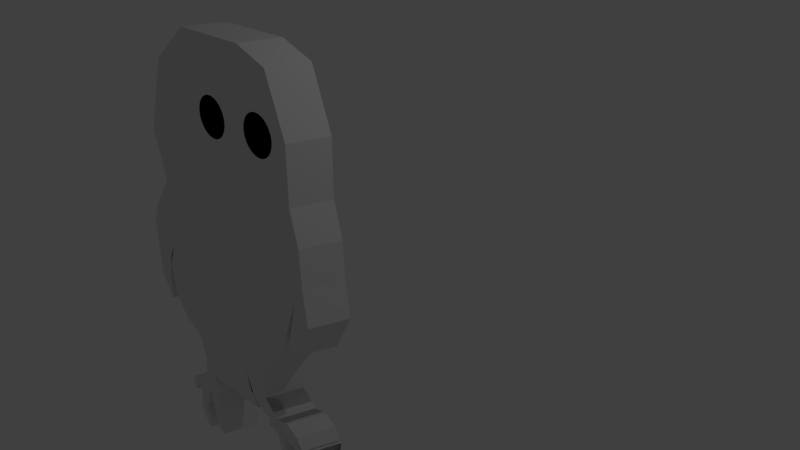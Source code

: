 # Source: coruja.blend  (saved by Blender 2.79.0; exported with 4.5.12 LTS)
import bpy
from mathutils import Matrix  # noqa: F401  (used for matrix-valued properties, if any)

bpy.ops.wm.read_factory_settings(use_empty=True)
scene = bpy.context.scene
scene.name = 'Scene'

# ---- collections
col_collection_1 = bpy.data.collections.new('Collection 1'); scene.collection.children.link(col_collection_1)

# ---- materials (node trees are filled in below, after node groups)
mat_material = bpy.data.materials.new('Material')
mat_material.alpha_threshold = 0.0
mat_material.use_transparent_shadow = False
mat_material.roughness = 0.5
mat_material.line_color = (0.0, 0.0, 0.0, 1.0)

# ---- material node trees

# ---- world
world_world = bpy.data.worlds.new('World'); scene.world = world_world
world_world.color = (0.05088, 0.05088, 0.05088)
world_world.use_sun_shadow = False
world_world.sun_shadow_jitter_overblur = 0.0
world_world.cycles.sampling_method = 'MANUAL'

# ---- cameras
cam_camera = bpy.data.cameras.new('Camera')
cam_camera.clip_end = 100.0
cam_camera.lens = 35.0
cam_camera.sensor_width = 32.0
cam_camera.sensor_height = 18.0
cam_camera.ortho_scale = 7.314
cam_camera.dof.focus_distance = 0.0
cam_camera.dof.aperture_fstop = 128.0

# ---- lights
light_lamp = bpy.data.lights.new('Lamp', 'POINT')
light_lamp.transmission_factor = 0.0
light_lamp.cutoff_distance = 30.0
light_lamp.energy = 100.0
light_lamp.shadow_buffer_clip_start = 1.001
light_lamp.shadow_soft_size = 0.1
light_lamp.shadow_maximum_resolution = 0.006
light_lamp.use_absolute_resolution = True

# ---- meshes
me_cube = bpy.data.meshes.new('Cube')
me_cube.from_pydata([(0.2372, -1.43, 1.147), (-1.932, -1.43, 1.452), (-1.751, -1.43, 1.26), (-1.277, -1.43, 1.034), (-0.2824, -1.43, 1.022), (0.3163, -1.43, 1.214), (0.3163, -1.43, 1.971), (0.02259, -1.43, 2.74), (-0.4745, -1.43, 2.909), (-1.604, -1.43, 2.886), (-2.146, -1.43, 1.983), (0.3163, -1.43, 0.6157), (0.2937, -1.43, -0.03954), (-0.02259, -1.43, -0.8416), (-0.4745, -1.43, -1.406), (-1.728, -1.43, -1.44), (-2.079, -1.43, -0.7739), (-2.226, -1.43, -0.02824), (-2.418, -1.43, 0.6948), (-2.61, -1.43, 1.361), (-2.361, -1.43, 2.073), (-2.226, -1.43, 2.401), (-2.804, -1.43, 0.1864), (-2.917, -1.43, -0.1054), (-2.888, -1.43, -0.9151), (-2.706, -1.43, -1.254), (-2.668, -1.43, -0.836), (-2.608, -1.43, -0.5554), (-2.465, -1.43, -0.3031), (-2.465, -1.43, -0.3031), (-2.615, -1.43, -0.6891), (-2.559, -1.43, -1.085), (-2.342, -1.43, -1.414), (-2.013, -1.43, -1.574), (-2.013, -1.43, -1.574), (-1.919, -1.43, -1.922), (-1.853, -1.43, -2.054), (-1.73, -1.43, -1.979), (-1.533, -1.43, -1.593), (-1.533, -1.43, -1.593), (-1.533, -1.43, -1.593), (-0.8925, -1.43, -1.602), (-0.8925, -1.43, -1.602), (-0.8925, -1.43, -1.602), (-0.8077, -1.43, -1.875), (-0.5253, -1.43, -2.082), (-0.3841, -1.43, -2.017), (-0.3182, -1.43, -1.951), (-0.4782, -1.43, -1.809), (-0.4782, -1.43, -1.809), (0.4444, -1.43, 0.7513), (0.4726, -1.43, 0.2523), (0.5385, -1.43, -0.2561), (0.3596, -1.43, -0.6044), (0.2749, -1.43, -0.7739), (0.1431, -1.43, -0.6703), (-1.966, -1.43, -2.214), (-2.173, -1.43, -2.384), (-2.305, -1.43, -2.421), (-2.389, -1.43, -2.534), (-2.323, -1.43, -2.666), (-2.286, -1.43, -2.572), (-2.163, -1.43, -2.525), (-2.182, -1.43, -2.76), (-2.21, -1.43, -2.817), (-2.201, -1.43, -2.92), (-2.143, -1.43, -3.071), (-2.003, -1.43, -3.014), (-2.079, -1.43, -2.807), (-1.994, -1.43, -2.732), (-1.937, -1.43, -2.44), (-1.843, -1.43, -2.836), (-1.768, -1.43, -3.033), (-1.693, -1.43, -2.854), (-1.768, -1.43, -2.591), (-1.702, -1.43, -2.61), (-1.777, -1.43, -2.478), (-1.693, -1.43, -2.308), (-1.787, -1.43, -2.12), (-0.4123, -1.43, -2.101), (-0.45, -1.43, -2.252), (-0.3559, -1.43, -2.224), (-0.2429, -1.43, -2.271), (-0.1958, -1.43, -2.487), (-0.1111, -1.43, -2.44), (-0.1017, -1.43, -2.233), (-0.2241, -1.43, -2.139), (0.001883, -1.43, -2.29), (0.1054, -1.43, -2.28), (0.1337, -1.43, -2.506), (0.2749, -1.43, -2.29), (0.1054, -1.43, -2.12), (-0.007531, -1.43, -2.064), (0.1808, -1.43, -2.167), (0.2655, -1.43, -2.242), (0.1713, -1.43, -2.082), (-0.01695, -1.43, -1.979), (-0.09226, -1.43, -1.998), (-0.2335, -1.43, -2.017), (-0.2335, -1.43, -2.017), (-1.693, -1.43, -2.13), (-0.8925, -1.43, -2.092), (-0.6854, -1.43, -2.082), (0.2184, -1.43, -2.77), (0.2184, -1.43, -2.77), (-0.08285, -1.43, -2.807), (-1.683, -1.43, -3.137), (-2.041, -1.43, -3.218), (-2.041, -1.43, -3.218), (-1.322, -1.43, -0.03954), (-0.3276, -1.43, -0.05084), (-1.48, -1.43, -0.9094), (-0.4858, -1.43, -0.9207), (-1.122, -1.43, 2.065), (-1.153, -1.43, 2.062), (-1.182, -1.43, 2.053), (-1.21, -1.43, 2.038), (-1.234, -1.43, 2.018), (-1.253, -1.43, 1.994), (-1.268, -1.43, 1.967), (-1.277, -1.43, 1.937), (-1.28, -1.43, 1.907), (-1.277, -1.43, 1.876), (-1.268, -1.43, 1.846), (-1.253, -1.43, 1.819), (-1.234, -1.43, 1.795), (-1.21, -1.43, 1.775), (-1.182, -1.43, 1.761), (-1.153, -1.43, 1.752), (-1.122, -1.43, 1.749), (-1.091, -1.43, 1.752), (-1.062, -1.43, 1.761), (-1.034, -1.43, 1.775), (-1.01, -1.43, 1.795), (-0.9906, -1.43, 1.819), (-0.976, -1.43, 1.846), (-0.967, -1.43, 1.876), (-0.9639, -1.43, 1.907), (-0.967, -1.43, 1.937), (-0.976, -1.43, 1.967), (-0.9906, -1.43, 1.994), (-1.01, -1.43, 2.018), (-1.034, -1.43, 2.038), (-1.062, -1.43, 2.053), (-1.091, -1.43, 2.062), (-1.122, -1.43, 2.115), (-1.163, -1.43, 2.111), (-1.202, -1.43, 2.099), (-1.238, -1.43, 2.08), (-1.269, -1.43, 2.054), (-1.295, -1.43, 2.022), (-1.315, -1.43, 1.986), (-1.327, -1.43, 1.947), (-1.331, -1.43, 1.907), (-1.327, -1.43, 1.866), (-1.315, -1.43, 1.827), (-1.295, -1.43, 1.791), (-1.269, -1.43, 1.759), (-1.238, -1.43, 1.733), (-1.202, -1.43, 1.714), (-1.163, -1.43, 1.702), (-1.122, -1.43, 1.698), (-1.081, -1.43, 1.702), (-1.042, -1.43, 1.714), (-1.006, -1.43, 1.733), (-0.9745, -1.43, 1.759), (-0.9486, -1.43, 1.791), (-0.9293, -1.43, 1.827), (-0.9175, -1.43, 1.866), (-0.9135, -1.43, 1.907), (-0.9175, -1.43, 1.947), (-0.9293, -1.43, 1.986), (-0.9486, -1.43, 2.022), (-0.9746, -1.43, 2.054), (-1.006, -1.43, 2.08), (-1.042, -1.43, 2.099), (-1.081, -1.43, 2.111), (-1.122, -1.43, 2.175), (-1.174, -1.43, 2.169), (-1.225, -1.43, 2.154), (-1.271, -1.43, 2.129), (-1.312, -1.43, 2.096), (-1.345, -1.43, 2.055), (-1.37, -1.43, 2.009), (-1.385, -1.43, 1.959), (-1.39, -1.43, 1.907), (-1.385, -1.43, 1.854), (-1.37, -1.43, 1.804), (-1.345, -1.43, 1.758), (-1.312, -1.43, 1.717), (-1.271, -1.43, 1.684), (-1.225, -1.43, 1.659), (-1.174, -1.43, 1.644), (-1.122, -1.43, 1.639), (-1.07, -1.43, 1.644), (-1.019, -1.43, 1.659), (-0.9731, -1.43, 1.684), (-0.9325, -1.43, 1.717), (-0.8991, -1.43, 1.758), (-0.8744, -1.43, 1.804), (-0.8591, -1.43, 1.854), (-0.854, -1.43, 1.907), (-0.8591, -1.43, 1.959), (-0.8744, -1.43, 2.009), (-0.8991, -1.43, 2.055), (-0.9325, -1.43, 2.096), (-0.9731, -1.43, 2.129), (-1.019, -1.43, 2.154), (-1.07, -1.43, 2.169), (-1.091, -1.43, 2.062), (-1.062, -1.43, 2.053), (-1.034, -1.43, 2.038), (-1.01, -1.43, 2.018), (-0.9906, -1.43, 1.994), (-0.976, -1.43, 1.967), (-0.967, -1.43, 1.937), (-0.9639, -1.43, 1.907), (-0.967, -1.43, 1.876), (-0.976, -1.43, 1.846), (-0.9906, -1.43, 1.819), (-1.01, -1.43, 1.795), (-1.034, -1.43, 1.775), (-1.062, -1.43, 1.761), (-1.091, -1.43, 1.752), (-1.122, -1.43, 1.749), (-1.153, -1.43, 1.752), (-1.182, -1.43, 1.761), (-1.21, -1.43, 1.775), (-1.234, -1.43, 1.795), (-1.253, -1.43, 1.819), (-1.268, -1.43, 1.846), (-1.277, -1.43, 1.876), (-1.28, -1.43, 1.907), (-1.277, -1.43, 1.937), (-1.268, -1.43, 1.967), (-1.253, -1.43, 1.994), (-1.234, -1.43, 2.018), (-1.21, -1.43, 2.038), (-1.182, -1.43, 2.053), (-1.153, -1.43, 2.062), (-1.122, -1.43, 2.065), (-1.122, -1.43, 2.115), (-1.163, -1.43, 2.111), (-1.202, -1.43, 2.099), (-1.238, -1.43, 2.08), (-1.269, -1.43, 2.054), (-1.295, -1.43, 2.022), (-1.315, -1.43, 1.986), (-1.327, -1.43, 1.947), (-1.331, -1.43, 1.907), (-1.327, -1.43, 1.866), (-1.315, -1.43, 1.827), (-1.295, -1.43, 1.791), (-1.269, -1.43, 1.759), (-1.238, -1.43, 1.733), (-1.202, -1.43, 1.714), (-1.163, -1.43, 1.702), (-1.122, -1.43, 1.698), (-1.081, -1.43, 1.702), (-1.042, -1.43, 1.714), (-1.006, -1.43, 1.733), (-0.9745, -1.43, 1.759), (-0.9486, -1.43, 1.791), (-0.9293, -1.43, 1.827), (-0.9175, -1.43, 1.866), (-0.9135, -1.43, 1.907), (-0.9175, -1.43, 1.947), (-0.9293, -1.43, 1.986), (-0.9486, -1.43, 2.022), (-0.9746, -1.43, 2.054), (-1.006, -1.43, 2.08), (-1.042, -1.43, 2.099), (-1.081, -1.43, 2.111), (-1.122, -1.43, 2.175), (-1.174, -1.43, 2.169), (-1.225, -1.43, 2.154), (-1.271, -1.43, 2.129), (-1.312, -1.43, 2.096), (-1.345, -1.43, 2.055), (-1.37, -1.43, 2.009), (-1.385, -1.43, 1.959), (-1.39, -1.43, 1.907), (-1.385, -1.43, 1.854), (-1.37, -1.43, 1.804), (-1.345, -1.43, 1.758), (-1.312, -1.43, 1.717), (-1.271, -1.43, 1.684), (-1.225, -1.43, 1.659), (-1.174, -1.43, 1.644), (-1.122, -1.43, 1.639), (-1.07, -1.43, 1.644), (-1.019, -1.43, 1.659), (-0.9731, -1.43, 1.684), (-0.9325, -1.43, 1.717), (-0.8991, -1.43, 1.758), (-0.8744, -1.43, 1.804), (-0.8591, -1.43, 1.854), (-0.854, -1.43, 1.907), (-0.8591, -1.43, 1.959), (-0.8744, -1.43, 2.009), (-0.8991, -1.43, 2.055), (-0.9325, -1.43, 2.096), (-0.9731, -1.43, 2.129), (-1.019, -1.43, 2.154), (-1.07, -1.43, 2.169), (-0.168, -1.43, 2.084), (-0.1384, -1.43, 2.075), (-0.111, -1.43, 2.061), (-0.08708, -1.43, 2.041), (-0.06742, -1.43, 2.017), (-0.05282, -1.43, 1.99), (-0.04382, -1.43, 1.96), (-0.04079, -1.43, 1.929), (-0.04382, -1.43, 1.898), (-0.05282, -1.43, 1.869), (-0.06742, -1.43, 1.841), (-0.08708, -1.43, 1.818), (-0.111, -1.43, 1.798), (-0.1384, -1.43, 1.783), (-0.168, -1.43, 1.774), (-0.1988, -1.43, 1.771), (-0.2297, -1.43, 1.774), (-0.2593, -1.43, 1.783), (-0.2867, -1.43, 1.798), (-0.3106, -1.43, 1.818), (-0.3303, -1.43, 1.841), (-0.3449, -1.43, 1.869), (-0.3539, -1.43, 1.898), (-0.3569, -1.43, 1.929), (-0.3539, -1.43, 1.96), (-0.3449, -1.43, 1.99), (-0.3303, -1.43, 2.017), (-0.3106, -1.43, 2.041), (-0.2867, -1.43, 2.061), (-0.2593, -1.43, 2.075), (-0.2297, -1.43, 2.084), (-0.1988, -1.43, 2.087), (-0.1988, -1.43, 2.138), (-0.2395, -1.43, 2.134), (-0.2786, -1.43, 2.122), (-0.3147, -1.43, 2.103), (-0.3463, -1.43, 2.077), (-0.3722, -1.43, 2.045), (-0.3915, -1.43, 2.009), (-0.4034, -1.43, 1.97), (-0.4074, -1.43, 1.929), (-0.4034, -1.43, 1.889), (-0.3915, -1.43, 1.849), (-0.3722, -1.43, 1.813), (-0.3463, -1.43, 1.782), (-0.3147, -1.43, 1.756), (-0.2786, -1.43, 1.737), (-0.2395, -1.43, 1.725), (-0.1988, -1.43, 1.721), (-0.1582, -1.43, 1.725), (-0.1191, -1.43, 1.737), (-0.083, -1.43, 1.756), (-0.0514, -1.43, 1.782), (-0.02547, -1.43, 1.813), (-0.006203, -1.43, 1.849), (0.005663, -1.43, 1.889), (0.009669, -1.43, 1.929), (0.005662, -1.43, 1.97), (-0.006203, -1.43, 2.009), (-0.02547, -1.43, 2.045), (-0.0514, -1.43, 2.077), (-0.083, -1.43, 2.103), (-0.1191, -1.43, 2.122), (-0.1582, -1.43, 2.134), (-0.1988, -1.43, 2.197), (-0.2511, -1.43, 2.192), (-0.3014, -1.43, 2.177), (-0.3478, -1.43, 2.152), (-0.3884, -1.43, 2.119), (-0.4217, -1.43, 2.078), (-0.4465, -1.43, 2.032), (-0.4617, -1.43, 1.982), (-0.4669, -1.43, 1.929), (-0.4617, -1.43, 1.877), (-0.4465, -1.43, 1.827), (-0.4217, -1.43, 1.78), (-0.3884, -1.43, 1.74), (-0.3478, -1.43, 1.706), (-0.3014, -1.43, 1.682), (-0.2511, -1.43, 1.666), (-0.1988, -1.43, 1.661), (-0.1466, -1.43, 1.666), (-0.09627, -1.43, 1.682), (-0.04993, -1.43, 1.706), (-0.009313, -1.43, 1.74), (0.02402, -1.43, 1.78), (0.04879, -1.43, 1.827), (0.06404, -1.43, 1.877), (0.06919, -1.43, 1.929), (0.06404, -1.43, 1.982), (0.04879, -1.43, 2.032), (0.02402, -1.43, 2.078), (-0.009313, -1.43, 2.119), (-0.04993, -1.43, 2.152), (-0.09627, -1.43, 2.177), (-0.1466, -1.43, 2.192), (0.4083, -0.9315, 1.156), (-1.761, -0.9315, 1.461), (-1.58, -0.9315, 1.269), (-1.105, -0.9315, 1.043), (-0.1113, -0.9315, 1.032), (0.4874, -0.9315, 1.224), (0.4874, -0.9315, 1.981), (0.1937, -0.9315, 2.749), (-0.3034, -0.9315, 2.918), (-1.433, -0.9315, 2.896), (-1.975, -0.9315, 1.992), (0.4874, -0.9315, 0.6251), (0.4648, -0.9315, -0.03015), (0.1485, -0.9315, -0.8322), (-0.3034, -0.9315, -1.397), (-1.557, -0.9315, -1.431), (-1.908, -0.9315, -0.7645), (-2.054, -0.9315, -0.01885), (-2.246, -0.9315, 0.7042), (-2.439, -0.9315, 1.371), (-2.19, -0.9315, 2.082), (-2.054, -0.9315, 2.41), (-2.632, -0.9315, 0.1958), (-2.745, -0.9315, -0.09605), (-2.717, -0.9315, -0.9057), (-2.535, -0.9315, -1.245), (-2.497, -0.9315, -0.8266), (-2.437, -0.9315, -0.5461), (-2.294, -0.9315, -0.2937), (-2.294, -0.9315, -0.2937), (-2.444, -0.9315, -0.6797), (-2.388, -0.9315, -1.075), (-2.171, -0.9315, -1.405), (-1.842, -0.9315, -1.565), (-1.842, -0.9315, -1.565), (-1.748, -0.9315, -1.913), (-1.682, -0.9315, -2.045), (-1.559, -0.9315, -1.969), (-1.362, -0.9315, -1.584), (-1.362, -0.9315, -1.584), (-1.362, -0.9315, -1.584), (-0.7214, -0.9315, -1.593), (-0.7214, -0.9315, -1.593), (-0.7214, -0.9315, -1.593), (-0.6366, -0.9315, -1.866), (-0.3542, -0.9315, -2.073), (-0.213, -0.9315, -2.007), (-0.1471, -0.9315, -1.941), (-0.3071, -0.9315, -1.8), (-0.3071, -0.9315, -1.8), (0.6155, -0.9315, 0.7607), (0.6437, -0.9315, 0.2617), (0.7096, -0.9315, -0.2467), (0.5307, -0.9315, -0.595), (0.446, -0.9315, -0.7645), (0.3142, -0.9315, -0.6609), (-1.795, -0.9315, -2.205), (-2.002, -0.9315, -2.374), (-2.134, -0.9315, -2.412), (-2.218, -0.9315, -2.525), (-2.152, -0.9315, -2.657), (-2.115, -0.9315, -2.563), (-1.992, -0.9315, -2.516), (-2.011, -0.9315, -2.751), (-2.039, -0.9315, -2.807), (-2.03, -0.9315, -2.911), (-1.972, -0.9315, -3.062), (-1.832, -0.9315, -3.005), (-1.908, -0.9315, -2.798), (-1.823, -0.9315, -2.723), (-1.766, -0.9315, -2.431), (-1.672, -0.9315, -2.826), (-1.597, -0.9315, -3.024), (-1.522, -0.9315, -2.845), (-1.597, -0.9315, -2.581), (-1.531, -0.9315, -2.6), (-1.606, -0.9315, -2.468), (-1.522, -0.9315, -2.299), (-1.616, -0.9315, -2.111), (-0.2412, -0.9315, -2.092), (-0.2789, -0.9315, -2.243), (-0.1848, -0.9315, -2.214), (-0.07178, -0.9315, -2.261), (-0.02471, -0.9315, -2.478), (0.06002, -0.9315, -2.431), (0.06943, -0.9315, -2.224), (-0.05295, -0.9315, -2.13), (0.173, -0.9315, -2.28), (0.2765, -0.9315, -2.271), (0.3048, -0.9315, -2.497), (0.446, -0.9315, -2.28), (0.2765, -0.9315, -2.111), (0.1636, -0.9315, -2.054), (0.3519, -0.9315, -2.158), (0.4366, -0.9315, -2.233), (0.3424, -0.9315, -2.073), (0.1542, -0.9315, -1.969), (0.07885, -0.9315, -1.988), (-0.06237, -0.9315, -2.007), (-0.06237, -0.9315, -2.007), (-1.522, -0.9315, -2.12), (-0.7214, -0.9315, -2.082), (-0.5143, -0.9315, -2.073), (0.3895, -0.9315, -2.76), (0.3895, -0.9315, -2.76), (0.08826, -0.9315, -2.798), (-1.512, -0.9315, -3.127), (-1.87, -0.9315, -3.208), (-1.87, -0.9315, -3.208), (-1.151, -0.9315, -0.03015), (-0.1565, -0.9315, -0.04145), (-1.309, -0.9315, -0.9), (-0.3147, -0.9315, -0.9113)], [], [(2, 9, 3), (10, 9, 1), (3, 8, 4), (6, 4, 7), (7, 4, 8), (1, 9, 2), (4, 6, 5), (1, 2, 18, 19), (9, 10, 20, 21), (10, 1, 19, 20), (3, 9, 8), (4, 110, 109, 3), (110, 112, 111, 109), (15, 111, 112, 14), (2, 3, 17, 18), (16, 17, 109, 111), (11, 12, 110, 4), (4, 5, 11), (12, 13, 112, 110), (109, 17, 3), (14, 112, 13), (22, 18, 17, 23), (29, 23, 17), (25, 24, 26), (26, 23, 29, 27), (23, 26, 24), (16, 30, 29, 17), (30, 16, 31), (31, 16, 34, 32), (16, 15, 34), (16, 111, 15), (11, 5, 50), (12, 11, 50, 51), (51, 52, 12), (53, 54, 55, 12, 52), (43, 40, 15, 14), (44, 43, 14, 49), (47, 46, 44, 49), (15, 40, 35, 34), (36, 35, 40, 37), (100, 40, 102, 101), (43, 102, 40), (45, 46, 47, 99), (78, 37, 40, 100), (36, 56, 35), (37, 78, 36), (77, 56, 36, 78), (77, 76, 70, 56), (56, 70, 57), (114, 113, 144, 143, 142, 141, 140, 139, 138, 137, 136, 135, 134, 133, 132, 131, 130, 129, 128, 127, 126, 125, 124, 123, 122, 121, 120, 119, 118, 117, 116, 115), (165, 166, 198, 197), (125, 126, 158, 157), (139, 140, 172, 171), (126, 127, 159, 158), (113, 114, 146, 145), (140, 141, 173, 172), (127, 128, 160, 159), (114, 115, 147, 146), (141, 142, 174, 173), (128, 129, 161, 160), (115, 116, 148, 147), (142, 143, 175, 174), (129, 130, 162, 161), (116, 117, 149, 148), (143, 144, 176, 175), (130, 131, 163, 162), (117, 118, 150, 149), (144, 113, 145, 176), (131, 132, 164, 163), (118, 119, 151, 150), (132, 133, 165, 164), (119, 120, 152, 151), (133, 134, 166, 165), (120, 121, 153, 152), (134, 135, 167, 166), (121, 122, 154, 153), (135, 136, 168, 167), (122, 123, 155, 154), (136, 137, 169, 168), (123, 124, 156, 155), (137, 138, 170, 169), (124, 125, 157, 156), (138, 139, 171, 170), (178, 179, 180, 181, 182, 183, 184, 185, 186, 187, 188, 189, 190, 191, 192, 193, 194, 195, 196, 197, 198, 199, 200, 201, 202, 203, 204, 205, 206, 207, 208, 177), (152, 153, 185, 184), (166, 167, 199, 198), (153, 154, 186, 185), (167, 168, 200, 199), (154, 155, 187, 186), (168, 169, 201, 200), (155, 156, 188, 187), (169, 170, 202, 201), (156, 157, 189, 188), (170, 171, 203, 202), (157, 158, 190, 189), (171, 172, 204, 203), (158, 159, 191, 190), (145, 146, 178, 177), (172, 173, 205, 204), (159, 160, 192, 191), (146, 147, 179, 178), (173, 174, 206, 205), (160, 161, 193, 192), (147, 148, 180, 179), (174, 175, 207, 206), (161, 162, 194, 193), (148, 149, 181, 180), (175, 176, 208, 207), (162, 163, 195, 194), (149, 150, 182, 181), (176, 145, 177, 208), (163, 164, 196, 195), (150, 151, 183, 182), (164, 165, 197, 196), (151, 152, 184, 183), (239, 240, 209, 210, 211, 212, 213, 214, 215, 216, 217, 218, 219, 220, 221, 222, 223, 224, 225, 226, 227, 228, 229, 230, 231, 232, 233, 234, 235, 236, 237, 238), (261, 262, 294, 293), (228, 227, 254, 253), (214, 213, 268, 267), (227, 226, 255, 254), (240, 239, 242, 241), (213, 212, 269, 268), (226, 225, 256, 255), (239, 238, 243, 242), (212, 211, 270, 269), (225, 224, 257, 256), (238, 237, 244, 243), (211, 210, 271, 270), (224, 223, 258, 257), (237, 236, 245, 244), (210, 209, 272, 271), (223, 222, 259, 258), (236, 235, 246, 245), (209, 240, 241, 272), (222, 221, 260, 259), (235, 234, 247, 246), (221, 220, 261, 260), (234, 233, 248, 247), (220, 219, 262, 261), (233, 232, 249, 248), (219, 218, 263, 262), (232, 231, 250, 249), (218, 217, 264, 263), (231, 230, 251, 250), (217, 216, 265, 264), (230, 229, 252, 251), (216, 215, 266, 265), (229, 228, 253, 252), (215, 214, 267, 266), (274, 275, 276, 277, 278, 279, 280, 281, 282, 283, 284, 285, 286, 287, 288, 289, 290, 291, 292, 293, 294, 295, 296, 297, 298, 299, 300, 301, 302, 303, 304, 273), (248, 249, 281, 280), (262, 263, 295, 294), (249, 250, 282, 281), (263, 264, 296, 295), (250, 251, 283, 282), (264, 265, 297, 296), (251, 252, 284, 283), (265, 266, 298, 297), (252, 253, 285, 284), (266, 267, 299, 298), (253, 254, 286, 285), (267, 268, 300, 299), (254, 255, 287, 286), (241, 242, 274, 273), (268, 269, 301, 300), (255, 256, 288, 287), (242, 243, 275, 274), (269, 270, 302, 301), (256, 257, 289, 288), (243, 244, 276, 275), (270, 271, 303, 302), (257, 258, 290, 289), (244, 245, 277, 276), (271, 272, 304, 303), (258, 259, 291, 290), (245, 246, 278, 277), (272, 241, 273, 304), (259, 260, 292, 291), (246, 247, 279, 278), (260, 261, 293, 292), (247, 248, 280, 279), (335, 336, 305, 306, 307, 308, 309, 310, 311, 312, 313, 314, 315, 316, 317, 318, 319, 320, 321, 322, 323, 324, 325, 326, 327, 328, 329, 330, 331, 332, 333, 334), (357, 358, 390, 389), (324, 323, 350, 349), (310, 309, 364, 363), (323, 322, 351, 350), (336, 335, 338, 337), (309, 308, 365, 364), (322, 321, 352, 351), (335, 334, 339, 338), (308, 307, 366, 365), (321, 320, 353, 352), (334, 333, 340, 339), (307, 306, 367, 366), (320, 319, 354, 353), (333, 332, 341, 340), (306, 305, 368, 367), (319, 318, 355, 354), (332, 331, 342, 341), (305, 336, 337, 368), (318, 317, 356, 355), (331, 330, 343, 342), (317, 316, 357, 356), (330, 329, 344, 343), (316, 315, 358, 357), (329, 328, 345, 344), (315, 314, 359, 358), (328, 327, 346, 345), (314, 313, 360, 359), (327, 326, 347, 346), (313, 312, 361, 360), (326, 325, 348, 347), (312, 311, 362, 361), (325, 324, 349, 348), (311, 310, 363, 362), (370, 371, 372, 373, 374, 375, 376, 377, 378, 379, 380, 381, 382, 383, 384, 385, 386, 387, 388, 389, 390, 391, 392, 393, 394, 395, 396, 397, 398, 399, 400, 369), (344, 345, 377, 376), (358, 359, 391, 390), (345, 346, 378, 377), (359, 360, 392, 391), (346, 347, 379, 378), (360, 361, 393, 392), (347, 348, 380, 379), (361, 362, 394, 393), (348, 349, 381, 380), (362, 363, 395, 394), (349, 350, 382, 381), (363, 364, 396, 395), (350, 351, 383, 382), (337, 338, 370, 369), (364, 365, 397, 396), (351, 352, 384, 383), (338, 339, 371, 370), (365, 366, 398, 397), (352, 353, 385, 384), (339, 340, 372, 371), (366, 367, 399, 398), (353, 354, 386, 385), (340, 341, 373, 372), (367, 368, 400, 399), (354, 355, 387, 386), (341, 342, 374, 373), (368, 337, 369, 400), (355, 356, 388, 387), (342, 343, 375, 374), (356, 357, 389, 388), (343, 344, 376, 375), (75, 74, 70, 76), (62, 57, 70), (57, 62, 61, 58), (59, 58, 61, 60), (62, 70, 69, 63), (68, 64, 69), (64, 63, 69), (64, 68, 66, 65), (67, 66, 68), (67, 108, 66), (73, 106, 72), (72, 71, 73), (73, 71, 74), (70, 74, 71), (44, 46, 45), (80, 79, 81), (45, 99, 86, 79), (81, 79, 86, 82), (86, 85, 82), (82, 85, 84, 83), (84, 105, 83), (97, 86, 99), (96, 92, 97), (93, 91, 95, 94), (92, 96, 95, 91), (87, 86, 88), (97, 92, 86), (91, 88, 86, 92), (88, 91, 90, 89), (90, 104, 89), (403, 404, 410), (411, 402, 410), (404, 405, 409), (407, 408, 405), (408, 409, 405), (402, 403, 410), (405, 406, 407), (402, 420, 419, 403), (410, 422, 421, 411), (411, 421, 420, 402), (404, 409, 410), (405, 404, 510, 511), (511, 510, 512, 513), (416, 415, 513, 512), (403, 419, 418, 404), (417, 512, 510, 418), (412, 405, 511, 413), (405, 412, 406), (413, 511, 513, 414), (510, 404, 418), (415, 414, 513), (423, 424, 418, 419), (430, 418, 424), (426, 427, 425), (427, 428, 430, 424), (424, 425, 427), (417, 418, 430, 431), (431, 432, 417), (432, 433, 435, 417), (417, 435, 416), (417, 416, 512), (412, 451, 406), (413, 452, 451, 412), (452, 413, 453), (454, 453, 413, 456, 455), (444, 415, 416, 441), (445, 450, 415, 444), (448, 450, 445, 447), (416, 435, 436, 441), (437, 438, 441, 436), (501, 502, 503, 441), (444, 441, 503), (446, 500, 448, 447), (479, 501, 441, 438), (437, 436, 457), (438, 437, 479), (478, 479, 437, 457), (478, 457, 471, 477), (457, 458, 471), (476, 477, 471, 475), (463, 471, 458), (458, 459, 462, 463), (460, 461, 462, 459), (463, 464, 470, 471), (469, 470, 465), (465, 470, 464), (465, 466, 467, 469), (468, 469, 467), (468, 467, 509), (474, 473, 507), (473, 474, 472), (474, 475, 472), (471, 472, 475), (445, 446, 447), (481, 482, 480), (446, 480, 487, 500), (482, 483, 487, 480), (487, 483, 486), (483, 484, 485, 486), (485, 484, 506), (498, 500, 487), (497, 498, 493), (494, 495, 496, 492), (493, 492, 496, 497), (488, 489, 487), (498, 487, 493), (492, 493, 487, 489), (489, 490, 491, 492), (491, 490, 505), (18, 22, 423, 419), (67, 68, 469, 468), (22, 23, 424, 423), (68, 69, 470, 469), (23, 24, 425, 424), (69, 70, 471, 470), (24, 25, 426, 425), (70, 71, 472, 471), (25, 26, 427, 426), (71, 72, 473, 472), (26, 27, 428, 427), (27, 28, 429, 428), (73, 74, 475, 474), (28, 29, 430, 429), (74, 75, 476, 475), (75, 76, 477, 476), (29, 30, 431, 430), (76, 77, 478, 477), (30, 31, 432, 431), (77, 78, 479, 478), (31, 32, 433, 432), (32, 33, 434, 433), (45, 79, 480, 446), (33, 34, 435, 434), (79, 80, 481, 480), (80, 81, 482, 481), (34, 35, 436, 435), (81, 82, 483, 482), (66, 108, 509, 467), (82, 83, 484, 483), (27, 29, 430, 428), (37, 38, 439, 438), (84, 85, 486, 485), (38, 39, 440, 439), (85, 86, 487, 486), (15, 39, 440, 416), (86, 87, 488, 487), (39, 40, 441, 440), (32, 34, 435, 433), (87, 88, 489, 488), (40, 41, 442, 441), (88, 89, 490, 489), (41, 42, 443, 442), (14, 42, 443, 415), (97, 99, 500, 498), (90, 91, 492, 491), (42, 43, 444, 443), (43, 44, 445, 444), (5, 6, 407, 406), (92, 93, 494, 493), (44, 45, 446, 445), (93, 94, 495, 494), (91, 93, 494, 492), (94, 95, 496, 495), (95, 96, 497, 496), (47, 48, 449, 448), (47, 49, 450, 448), (96, 97, 498, 497), (48, 49, 450, 449), (6, 7, 408, 407), (97, 98, 499, 498), (49, 14, 415, 450), (98, 99, 500, 499), (50, 5, 406, 451), (104, 90, 491, 505), (7, 8, 409, 408), (99, 47, 448, 500), (51, 50, 451, 452), (8, 9, 410, 409), (52, 51, 452, 453), (78, 100, 501, 479), (100, 101, 502, 501), (53, 52, 453, 454), (101, 102, 503, 502), (54, 53, 454, 455), (5, 0, 401, 406), (102, 43, 444, 503), (55, 54, 455, 456), (90, 103, 504, 491), (12, 55, 456, 413), (103, 104, 505, 504), (35, 56, 457, 436), (13, 12, 413, 414), (89, 104, 505, 490), (56, 57, 458, 457), (14, 13, 414, 415), (105, 84, 485, 506), (57, 58, 459, 458), (83, 105, 506, 484), (58, 59, 460, 459), (72, 106, 507, 473), (59, 60, 461, 460), (106, 73, 474, 507), (60, 61, 462, 461), (66, 107, 508, 467), (61, 62, 463, 462), (107, 108, 509, 508), (62, 63, 464, 463), (19, 18, 419, 420), (108, 67, 468, 509), (63, 64, 465, 464), (20, 19, 420, 421), (64, 65, 466, 465), (21, 20, 421, 422), (65, 66, 467, 466), (9, 21, 422, 410)])
me_cube.materials.append(mat_material)
me_cube.use_remesh_preserve_volume = False
me_cube.use_remesh_preserve_attributes = False
me_cube.use_mirror_vertex_groups = False
me_cube.auto_texspace = False
me_cube.update()

# ---- objects
ob_cube = bpy.data.objects.new('Cube', me_cube)
ob_lamp = bpy.data.objects.new('Lamp', light_lamp)
ob_camera = bpy.data.objects.new('Camera', cam_camera)

# ---- transforms, parenting, visibility, modifiers, constraints
ob_cube.location = (0.0, 0.0, 0.0)
ob_cube.lock_rotations_4d = False
ob_cube.empty_display_type = 'ARROWS'
ob_cube.show_texture_space = True
ob_cube.lineart.crease_threshold = 0.0
ob_lamp.location = (4.076, 1.005, 5.904)
ob_lamp.rotation_euler = (0.6503, 0.05522, 1.866)
ob_lamp.lock_rotations_4d = False
ob_lamp.empty_display_type = 'ARROWS'
ob_lamp.color = (0.0, 0.0, 0.0, 0.0)
ob_lamp.lineart.crease_threshold = 0.0
ob_camera.location = (7.481, -6.508, 5.344)
ob_camera.rotation_euler = (1.109, 0.0, 0.8149)
ob_camera.lock_rotations_4d = False
ob_camera.empty_display_type = 'ARROWS'
ob_camera.color = (0.0, 0.0, 0.0, 0.0)
ob_camera.display_type = 'WIRE'
ob_camera.lineart.crease_threshold = 0.0

# ---- collection membership
col_collection_1.objects.link(ob_cube)
col_collection_1.objects.link(ob_lamp)
col_collection_1.objects.link(ob_camera)

# ---- scene / render settings (as saved in the file)
scene.camera = ob_camera
scene.frame_start = 1; scene.frame_end = 250; scene.frame_set(1)
scene.render.engine = 'BLENDER_EEVEE_NEXT'
scene.render.resolution_percentage = 50
scene.render.dither_intensity = 0.0
scene.cycles.use_denoising = False
scene.cycles.samples = 128
scene.cycles.sampling_pattern = 'TABULATED_SOBOL'
scene.cycles.use_adaptive_sampling = False
scene.cycles.use_light_tree = False
scene.cycles.blur_glossy = 0.0
scene.cycles.sample_clamp_indirect = 0.0
scene.view_settings.view_transform = 'Standard'
bpy.context.view_layer.update()
